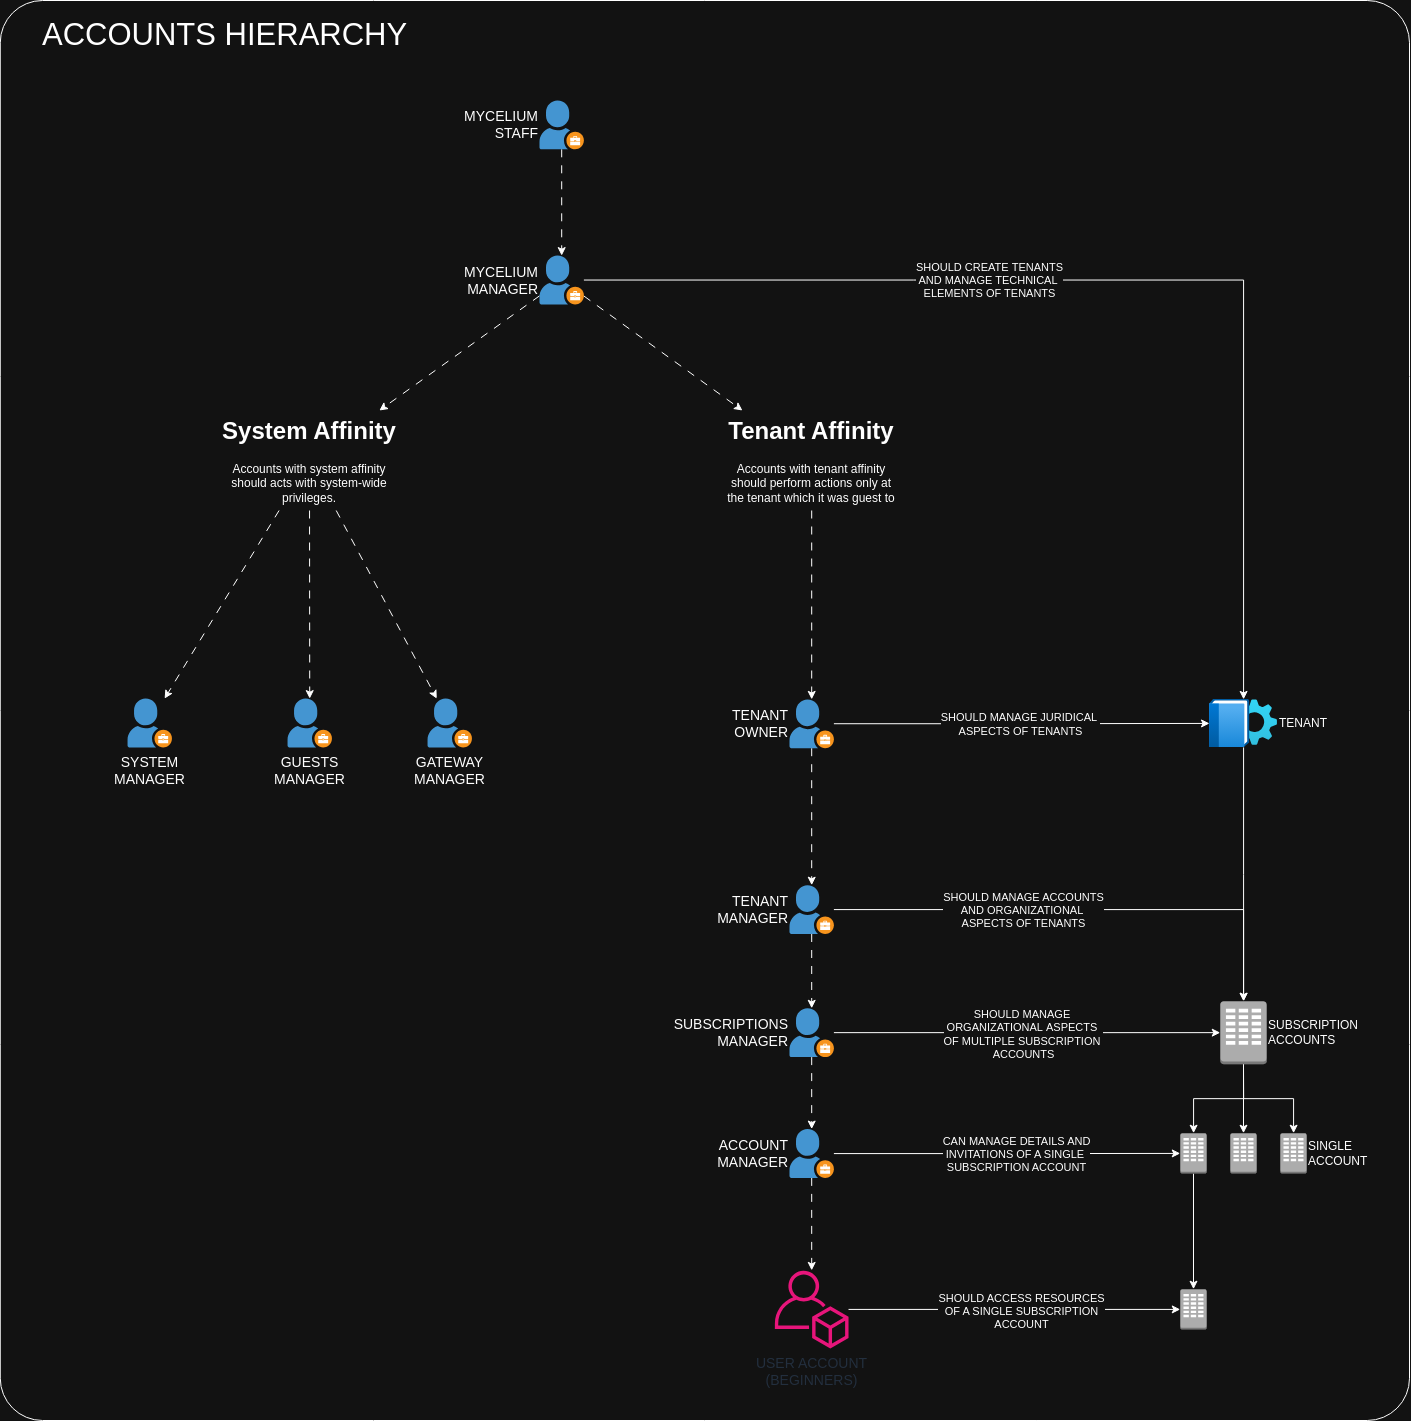

The diagram above was exported from draw.io. Its source (the exported page's mxGraphModel, read from the mxfile embedded in the PNG):
<mxGraphModel dx="3191" dy="2292" grid="1" gridSize="10" guides="1" tooltips="1" connect="1" arrows="1" fold="1" page="0" pageScale="1" pageWidth="1500" pageHeight="800" math="0" shadow="0">
  <root>
    <mxCell id="0" />
    <mxCell id="1" parent="0" />
    <mxCell id="iig9EMk6QLJ3KdZxPdn2-1" value="" style="rounded=1;whiteSpace=wrap;html=1;arcSize=3;movable=1;resizable=1;rotatable=1;deletable=1;editable=1;locked=0;connectable=1;" vertex="1" parent="1">
      <mxGeometry x="20.75" y="-340" width="1409.25" height="1420" as="geometry" />
    </mxCell>
    <mxCell id="iig9EMk6QLJ3KdZxPdn2-2" value="&lt;font style=&quot;font-size: 31px;&quot;&gt;ACCOUNTS HIERARCHY&lt;/font&gt;" style="text;html=1;align=left;verticalAlign=middle;whiteSpace=wrap;rounded=0;movable=1;resizable=1;rotatable=1;deletable=1;editable=1;locked=0;connectable=1;" vertex="1" parent="1">
      <mxGeometry x="60.75" y="-320.6" width="517" height="30" as="geometry" />
    </mxCell>
    <mxCell id="vFki1-GnmfY4vZ-Kzhqf-1" style="edgeStyle=none;rounded=0;orthogonalLoop=1;jettySize=auto;html=1;flowAnimation=1;" edge="1" parent="1" source="vFki1-GnmfY4vZ-Kzhqf-2" target="vFki1-GnmfY4vZ-Kzhqf-11">
      <mxGeometry relative="1" as="geometry" />
    </mxCell>
    <mxCell id="vFki1-GnmfY4vZ-Kzhqf-2" value="MYCELIUM&lt;div&gt;STAFF&lt;/div&gt;" style="shadow=0;dashed=0;html=1;strokeColor=none;fillColor=#4495D1;labelPosition=left;verticalLabelPosition=middle;verticalAlign=middle;align=right;outlineConnect=0;shape=mxgraph.veeam.company_owner;movable=1;resizable=1;rotatable=1;deletable=1;editable=1;locked=0;connectable=1;fontSize=14;" vertex="1" parent="1">
      <mxGeometry x="560" y="-240.00000000000003" width="44.4" height="48.8" as="geometry" />
    </mxCell>
    <mxCell id="vFki1-GnmfY4vZ-Kzhqf-3" style="edgeStyle=none;rounded=0;orthogonalLoop=1;jettySize=auto;html=1;fontSize=14;flowAnimation=1;" edge="1" parent="1" source="vFki1-GnmfY4vZ-Kzhqf-6" target="vFki1-GnmfY4vZ-Kzhqf-21">
      <mxGeometry relative="1" as="geometry" />
    </mxCell>
    <mxCell id="vFki1-GnmfY4vZ-Kzhqf-4" style="edgeStyle=orthogonalEdgeStyle;rounded=0;orthogonalLoop=1;jettySize=auto;html=1;" edge="1" parent="1" source="vFki1-GnmfY4vZ-Kzhqf-6" target="vFki1-GnmfY4vZ-Kzhqf-39">
      <mxGeometry relative="1" as="geometry" />
    </mxCell>
    <mxCell id="vFki1-GnmfY4vZ-Kzhqf-5" value="SHOULD MANAGE JURIDICAL&amp;nbsp;&lt;div&gt;ASPECTS OF TENANTS&lt;/div&gt;" style="edgeLabel;html=1;align=center;verticalAlign=middle;resizable=0;points=[];" vertex="1" connectable="0" parent="vFki1-GnmfY4vZ-Kzhqf-4">
      <mxGeometry x="-0.0067" relative="1" as="geometry">
        <mxPoint as="offset" />
      </mxGeometry>
    </mxCell>
    <mxCell id="vFki1-GnmfY4vZ-Kzhqf-6" value="TENANT&lt;div&gt;OWNER&lt;/div&gt;" style="shadow=0;dashed=0;html=1;strokeColor=none;fillColor=#4495D1;labelPosition=left;verticalLabelPosition=middle;verticalAlign=middle;align=right;outlineConnect=0;shape=mxgraph.veeam.company_owner;movable=1;resizable=1;rotatable=1;deletable=1;editable=1;locked=0;connectable=1;fontSize=14;" vertex="1" parent="1">
      <mxGeometry x="810" y="358.9" width="44.4" height="48.8" as="geometry" />
    </mxCell>
    <mxCell id="vFki1-GnmfY4vZ-Kzhqf-7" style="edgeStyle=none;rounded=0;orthogonalLoop=1;jettySize=auto;html=1;flowAnimation=1;" edge="1" parent="1" source="vFki1-GnmfY4vZ-Kzhqf-11" target="vFki1-GnmfY4vZ-Kzhqf-29">
      <mxGeometry relative="1" as="geometry" />
    </mxCell>
    <mxCell id="vFki1-GnmfY4vZ-Kzhqf-8" style="edgeStyle=none;rounded=0;orthogonalLoop=1;jettySize=auto;html=1;flowAnimation=1;" edge="1" parent="1" source="vFki1-GnmfY4vZ-Kzhqf-11" target="vFki1-GnmfY4vZ-Kzhqf-34">
      <mxGeometry relative="1" as="geometry" />
    </mxCell>
    <mxCell id="vFki1-GnmfY4vZ-Kzhqf-9" style="edgeStyle=orthogonalEdgeStyle;rounded=0;orthogonalLoop=1;jettySize=auto;html=1;" edge="1" parent="1" source="vFki1-GnmfY4vZ-Kzhqf-11" target="vFki1-GnmfY4vZ-Kzhqf-39">
      <mxGeometry relative="1" as="geometry">
        <Array as="points">
          <mxPoint x="1264" y="-60" />
        </Array>
      </mxGeometry>
    </mxCell>
    <mxCell id="vFki1-GnmfY4vZ-Kzhqf-10" value="SHOULD CREATE&amp;nbsp;&lt;span style=&quot;background-color: light-dark(#ffffff, var(--ge-dark-color, #121212)); color: light-dark(rgb(0, 0, 0), rgb(255, 255, 255));&quot;&gt;TENANTS&lt;/span&gt;&lt;div&gt;&lt;span style=&quot;background-color: light-dark(#ffffff, var(--ge-dark-color, #121212)); color: light-dark(rgb(0, 0, 0), rgb(255, 255, 255));&quot;&gt;AND MANAGE TECHNICAL&amp;nbsp;&lt;/span&gt;&lt;/div&gt;&lt;div&gt;&lt;span style=&quot;background-color: light-dark(#ffffff, var(--ge-dark-color, #121212)); color: light-dark(rgb(0, 0, 0), rgb(255, 255, 255));&quot;&gt;ELEMENTS&amp;nbsp;&lt;/span&gt;&lt;span style=&quot;background-color: light-dark(#ffffff, var(--ge-dark-color, #121212)); color: light-dark(rgb(0, 0, 0), rgb(255, 255, 255));&quot;&gt;OF TENANTS&lt;/span&gt;&lt;/div&gt;" style="edgeLabel;html=1;align=center;verticalAlign=middle;resizable=0;points=[];" vertex="1" connectable="0" parent="vFki1-GnmfY4vZ-Kzhqf-9">
      <mxGeometry x="-0.2496" relative="1" as="geometry">
        <mxPoint as="offset" />
      </mxGeometry>
    </mxCell>
    <mxCell id="vFki1-GnmfY4vZ-Kzhqf-11" value="MYCELIUM&lt;div&gt;MANAGER&lt;/div&gt;" style="shadow=0;dashed=0;html=1;strokeColor=none;fillColor=#4495D1;labelPosition=left;verticalLabelPosition=middle;verticalAlign=middle;align=right;outlineConnect=0;shape=mxgraph.veeam.company_owner;movable=1;resizable=1;rotatable=1;deletable=1;editable=1;locked=0;connectable=1;fontSize=14;" vertex="1" parent="1">
      <mxGeometry x="560" y="-84.90000000000003" width="44.4" height="48.8" as="geometry" />
    </mxCell>
    <mxCell id="vFki1-GnmfY4vZ-Kzhqf-12" style="edgeStyle=none;rounded=0;orthogonalLoop=1;jettySize=auto;html=1;fontSize=14;flowAnimation=1;" edge="1" parent="1" source="vFki1-GnmfY4vZ-Kzhqf-15" target="vFki1-GnmfY4vZ-Kzhqf-25">
      <mxGeometry relative="1" as="geometry" />
    </mxCell>
    <mxCell id="vFki1-GnmfY4vZ-Kzhqf-13" style="edgeStyle=orthogonalEdgeStyle;rounded=0;orthogonalLoop=1;jettySize=auto;html=1;" edge="1" parent="1" source="vFki1-GnmfY4vZ-Kzhqf-15" target="vFki1-GnmfY4vZ-Kzhqf-43">
      <mxGeometry relative="1" as="geometry" />
    </mxCell>
    <mxCell id="vFki1-GnmfY4vZ-Kzhqf-14" value="SHOULD MANAGE&amp;nbsp;&lt;div&gt;ORGANIZATIONAL&amp;nbsp;&lt;span style=&quot;background-color: light-dark(#ffffff, var(--ge-dark-color, #121212)); color: light-dark(rgb(0, 0, 0), rgb(255, 255, 255));&quot;&gt;ASPECTS&amp;nbsp;&lt;/span&gt;&lt;/div&gt;&lt;div&gt;&lt;span style=&quot;background-color: light-dark(#ffffff, var(--ge-dark-color, #121212)); color: light-dark(rgb(0, 0, 0), rgb(255, 255, 255));&quot;&gt;OF MULTIPLE SUBSCRIPTION&amp;nbsp;&lt;/span&gt;&lt;/div&gt;&lt;div&gt;&lt;span style=&quot;background-color: light-dark(#ffffff, var(--ge-dark-color, #121212)); color: light-dark(rgb(0, 0, 0), rgb(255, 255, 255));&quot;&gt;ACCOUNTS&lt;/span&gt;&lt;/div&gt;" style="edgeLabel;html=1;align=center;verticalAlign=middle;resizable=0;points=[];" vertex="1" connectable="0" parent="vFki1-GnmfY4vZ-Kzhqf-13">
      <mxGeometry x="-0.0213" y="-1" relative="1" as="geometry">
        <mxPoint as="offset" />
      </mxGeometry>
    </mxCell>
    <mxCell id="vFki1-GnmfY4vZ-Kzhqf-15" value="SUBSCRIPTIONS&lt;div&gt;MANAGER&lt;/div&gt;" style="shadow=0;dashed=0;html=1;strokeColor=none;fillColor=#4495D1;labelPosition=left;verticalLabelPosition=middle;verticalAlign=middle;align=right;outlineConnect=0;shape=mxgraph.veeam.company_owner;movable=1;resizable=1;rotatable=1;deletable=1;editable=1;locked=0;connectable=1;fontSize=14;" vertex="1" parent="1">
      <mxGeometry x="810" y="667.8000000000001" width="44.4" height="48.8" as="geometry" />
    </mxCell>
    <mxCell id="vFki1-GnmfY4vZ-Kzhqf-16" value="SYSTEM&lt;div&gt;MANAGER&lt;/div&gt;" style="shadow=0;dashed=0;html=1;strokeColor=none;fillColor=#4495D1;labelPosition=center;verticalLabelPosition=bottom;verticalAlign=top;align=center;outlineConnect=0;shape=mxgraph.veeam.company_owner;movable=1;resizable=1;rotatable=1;deletable=1;editable=1;locked=0;connectable=1;fontSize=14;" vertex="1" parent="1">
      <mxGeometry x="148.05" y="358.09999999999997" width="44.4" height="48.8" as="geometry" />
    </mxCell>
    <mxCell id="vFki1-GnmfY4vZ-Kzhqf-17" value="GUESTS&lt;div&gt;MANAGER&lt;/div&gt;" style="shadow=0;dashed=0;html=1;strokeColor=none;fillColor=#4495D1;labelPosition=center;verticalLabelPosition=bottom;verticalAlign=top;align=center;outlineConnect=0;shape=mxgraph.veeam.company_owner;movable=1;resizable=1;rotatable=1;deletable=1;editable=1;locked=0;connectable=1;fontSize=14;" vertex="1" parent="1">
      <mxGeometry x="308.05" y="358.09999999999997" width="44.4" height="48.8" as="geometry" />
    </mxCell>
    <mxCell id="vFki1-GnmfY4vZ-Kzhqf-18" style="edgeStyle=none;rounded=0;orthogonalLoop=1;jettySize=auto;html=1;fontSize=14;flowAnimation=1;" edge="1" parent="1" source="vFki1-GnmfY4vZ-Kzhqf-21" target="vFki1-GnmfY4vZ-Kzhqf-15">
      <mxGeometry relative="1" as="geometry" />
    </mxCell>
    <mxCell id="vFki1-GnmfY4vZ-Kzhqf-19" style="edgeStyle=orthogonalEdgeStyle;rounded=0;orthogonalLoop=1;jettySize=auto;html=1;" edge="1" parent="1" source="vFki1-GnmfY4vZ-Kzhqf-21" target="vFki1-GnmfY4vZ-Kzhqf-43">
      <mxGeometry relative="1" as="geometry" />
    </mxCell>
    <mxCell id="vFki1-GnmfY4vZ-Kzhqf-20" value="SHOULD MANAGE ACCOUNTS&lt;div&gt;AND ORGANIZATIONAL&amp;nbsp;&lt;/div&gt;&lt;div&gt;ASPECTS&amp;nbsp;&lt;span style=&quot;background-color: light-dark(#ffffff, var(--ge-dark-color, #121212)); color: light-dark(rgb(0, 0, 0), rgb(255, 255, 255));&quot;&gt;OF TENANTS&lt;/span&gt;&lt;/div&gt;" style="edgeLabel;html=1;align=center;verticalAlign=middle;resizable=0;points=[];" vertex="1" connectable="0" parent="vFki1-GnmfY4vZ-Kzhqf-19">
      <mxGeometry x="-0.0301" relative="1" as="geometry">
        <mxPoint x="-54" as="offset" />
      </mxGeometry>
    </mxCell>
    <mxCell id="vFki1-GnmfY4vZ-Kzhqf-21" value="TENANT&lt;div&gt;MANAGER&lt;/div&gt;" style="shadow=0;dashed=0;html=1;strokeColor=none;fillColor=#4495D1;labelPosition=left;verticalLabelPosition=middle;verticalAlign=middle;align=right;outlineConnect=0;shape=mxgraph.veeam.company_owner;movable=1;resizable=1;rotatable=1;deletable=1;editable=1;locked=0;connectable=1;fontSize=14;" vertex="1" parent="1">
      <mxGeometry x="810" y="544.7" width="44.4" height="48.8" as="geometry" />
    </mxCell>
    <mxCell id="vFki1-GnmfY4vZ-Kzhqf-22" style="edgeStyle=none;rounded=0;orthogonalLoop=1;jettySize=auto;html=1;flowAnimation=1;" edge="1" parent="1" source="vFki1-GnmfY4vZ-Kzhqf-25" target="vFki1-GnmfY4vZ-Kzhqf-37">
      <mxGeometry relative="1" as="geometry">
        <mxPoint x="832.2000000000003" y="884.0999999999999" as="targetPoint" />
      </mxGeometry>
    </mxCell>
    <mxCell id="vFki1-GnmfY4vZ-Kzhqf-23" style="edgeStyle=orthogonalEdgeStyle;rounded=0;orthogonalLoop=1;jettySize=auto;html=1;" edge="1" parent="1" source="vFki1-GnmfY4vZ-Kzhqf-25" target="vFki1-GnmfY4vZ-Kzhqf-45">
      <mxGeometry relative="1" as="geometry" />
    </mxCell>
    <mxCell id="vFki1-GnmfY4vZ-Kzhqf-24" value="CAN MANAGE DETAILS AND&lt;div&gt;INVITATIONS OF A SINGLE&amp;nbsp;&lt;/div&gt;&lt;div&gt;SUBSCRIPTION ACCOUNT&lt;/div&gt;" style="edgeLabel;html=1;align=center;verticalAlign=middle;resizable=0;points=[];" vertex="1" connectable="0" parent="vFki1-GnmfY4vZ-Kzhqf-23">
      <mxGeometry x="0.0522" relative="1" as="geometry">
        <mxPoint as="offset" />
      </mxGeometry>
    </mxCell>
    <mxCell id="vFki1-GnmfY4vZ-Kzhqf-25" value="ACCOUNT&lt;div&gt;MANAGER&lt;/div&gt;" style="shadow=0;dashed=0;html=1;strokeColor=none;fillColor=#4495D1;labelPosition=left;verticalLabelPosition=middle;verticalAlign=middle;align=right;outlineConnect=0;shape=mxgraph.veeam.company_owner;movable=1;resizable=1;rotatable=1;deletable=1;editable=1;locked=0;connectable=1;fontSize=14;" vertex="1" parent="1">
      <mxGeometry x="810" y="788.6" width="44.4" height="48.8" as="geometry" />
    </mxCell>
    <mxCell id="vFki1-GnmfY4vZ-Kzhqf-26" value="GATEWAY&lt;div&gt;MANAGER&lt;/div&gt;" style="shadow=0;dashed=0;html=1;strokeColor=none;fillColor=#4495D1;labelPosition=center;verticalLabelPosition=bottom;verticalAlign=top;align=center;outlineConnect=0;shape=mxgraph.veeam.company_owner;movable=1;resizable=1;rotatable=1;deletable=1;editable=1;locked=0;connectable=1;fontSize=14;" vertex="1" parent="1">
      <mxGeometry x="448.05" y="358.09999999999997" width="44.4" height="48.8" as="geometry" />
    </mxCell>
    <mxCell id="vFki1-GnmfY4vZ-Kzhqf-28" style="edgeStyle=none;rounded=0;orthogonalLoop=1;jettySize=auto;html=1;flowAnimation=1;" edge="1" parent="1" source="vFki1-GnmfY4vZ-Kzhqf-29" target="vFki1-GnmfY4vZ-Kzhqf-6">
      <mxGeometry relative="1" as="geometry" />
    </mxCell>
    <mxCell id="vFki1-GnmfY4vZ-Kzhqf-29" value="&lt;h1 style=&quot;margin-top: 0px;&quot;&gt;Tenant Affinity&lt;/h1&gt;&lt;p&gt;Accounts with tenant affinity should perform actions only at the tenant which it was guest to&lt;/p&gt;" style="text;html=1;whiteSpace=wrap;overflow=hidden;rounded=0;align=center;" vertex="1" parent="1">
      <mxGeometry x="742.2" y="70" width="180" height="100" as="geometry" />
    </mxCell>
    <mxCell id="vFki1-GnmfY4vZ-Kzhqf-30" style="edgeStyle=none;rounded=0;orthogonalLoop=1;jettySize=auto;html=1;flowAnimation=1;" edge="1" parent="1" source="vFki1-GnmfY4vZ-Kzhqf-34" target="vFki1-GnmfY4vZ-Kzhqf-16">
      <mxGeometry relative="1" as="geometry" />
    </mxCell>
    <mxCell id="vFki1-GnmfY4vZ-Kzhqf-31" style="edgeStyle=none;rounded=0;orthogonalLoop=1;jettySize=auto;html=1;flowAnimation=1;" edge="1" parent="1" source="vFki1-GnmfY4vZ-Kzhqf-34" target="vFki1-GnmfY4vZ-Kzhqf-17">
      <mxGeometry relative="1" as="geometry" />
    </mxCell>
    <mxCell id="vFki1-GnmfY4vZ-Kzhqf-32" style="edgeStyle=none;rounded=0;orthogonalLoop=1;jettySize=auto;html=1;flowAnimation=1;" edge="1" parent="1" source="vFki1-GnmfY4vZ-Kzhqf-34" target="vFki1-GnmfY4vZ-Kzhqf-26">
      <mxGeometry relative="1" as="geometry" />
    </mxCell>
    <mxCell id="vFki1-GnmfY4vZ-Kzhqf-34" value="&lt;h1 style=&quot;margin-top: 0px;&quot;&gt;System Affinity&lt;/h1&gt;&lt;p&gt;Accounts with system affinity should acts with system-wide privileges.&lt;/p&gt;" style="text;html=1;whiteSpace=wrap;overflow=hidden;rounded=0;align=center;" vertex="1" parent="1">
      <mxGeometry x="240" y="70" width="180" height="100" as="geometry" />
    </mxCell>
    <mxCell id="vFki1-GnmfY4vZ-Kzhqf-35" style="edgeStyle=orthogonalEdgeStyle;rounded=0;orthogonalLoop=1;jettySize=auto;html=1;" edge="1" parent="1" source="vFki1-GnmfY4vZ-Kzhqf-37" target="vFki1-GnmfY4vZ-Kzhqf-48">
      <mxGeometry relative="1" as="geometry" />
    </mxCell>
    <mxCell id="vFki1-GnmfY4vZ-Kzhqf-36" value="SHOULD ACCESS RESOURCES&lt;div&gt;OF A SINGLE SUBSCRIPTION&lt;/div&gt;&lt;div&gt;ACCOUNT&lt;/div&gt;" style="edgeLabel;html=1;align=center;verticalAlign=middle;resizable=0;points=[];" vertex="1" connectable="0" parent="vFki1-GnmfY4vZ-Kzhqf-35">
      <mxGeometry x="0.0398" y="-1" relative="1" as="geometry">
        <mxPoint as="offset" />
      </mxGeometry>
    </mxCell>
    <mxCell id="vFki1-GnmfY4vZ-Kzhqf-37" value="&lt;font&gt;USER ACCOUNT&lt;/font&gt;&lt;div&gt;&lt;font&gt;(BEGINNERS)&lt;/font&gt;&lt;/div&gt;" style="outlineConnect=0;fontColor=#232F3E;gradientColor=none;fillColor=#E7157B;strokeColor=none;dashed=0;verticalLabelPosition=bottom;verticalAlign=top;align=center;html=1;fontSize=14;fontStyle=0;aspect=fixed;pointerEvents=1;shape=mxgraph.aws4.organizations_account;movable=1;resizable=1;rotatable=1;deletable=1;editable=1;locked=0;connectable=1;" vertex="1" parent="1">
      <mxGeometry x="795.2" y="929.9000000000001" width="74" height="78" as="geometry" />
    </mxCell>
    <mxCell id="vFki1-GnmfY4vZ-Kzhqf-38" style="edgeStyle=orthogonalEdgeStyle;rounded=0;orthogonalLoop=1;jettySize=auto;html=1;" edge="1" parent="1" source="vFki1-GnmfY4vZ-Kzhqf-39" target="vFki1-GnmfY4vZ-Kzhqf-43">
      <mxGeometry relative="1" as="geometry" />
    </mxCell>
    <mxCell id="vFki1-GnmfY4vZ-Kzhqf-39" value="TENANT" style="image;aspect=fixed;html=1;points=[];align=left;fontSize=12;image=img/lib/azure2/identity/Tenant_Properties.svg;movable=1;resizable=1;rotatable=1;deletable=1;editable=1;locked=0;connectable=1;labelPosition=right;verticalLabelPosition=middle;verticalAlign=middle;" vertex="1" parent="1">
      <mxGeometry x="1230" y="358.9" width="68" height="48" as="geometry" />
    </mxCell>
    <mxCell id="vFki1-GnmfY4vZ-Kzhqf-40" style="edgeStyle=orthogonalEdgeStyle;rounded=0;orthogonalLoop=1;jettySize=auto;html=1;exitX=0.5;exitY=1;exitDx=0;exitDy=0;exitPerimeter=0;" edge="1" parent="1" source="vFki1-GnmfY4vZ-Kzhqf-43" target="vFki1-GnmfY4vZ-Kzhqf-45">
      <mxGeometry relative="1" as="geometry" />
    </mxCell>
    <mxCell id="vFki1-GnmfY4vZ-Kzhqf-41" style="edgeStyle=orthogonalEdgeStyle;rounded=0;orthogonalLoop=1;jettySize=auto;html=1;" edge="1" parent="1" source="vFki1-GnmfY4vZ-Kzhqf-43" target="vFki1-GnmfY4vZ-Kzhqf-46">
      <mxGeometry relative="1" as="geometry" />
    </mxCell>
    <mxCell id="vFki1-GnmfY4vZ-Kzhqf-42" style="edgeStyle=orthogonalEdgeStyle;rounded=0;orthogonalLoop=1;jettySize=auto;html=1;exitX=0.5;exitY=1;exitDx=0;exitDy=0;exitPerimeter=0;" edge="1" parent="1" source="vFki1-GnmfY4vZ-Kzhqf-43" target="vFki1-GnmfY4vZ-Kzhqf-47">
      <mxGeometry relative="1" as="geometry" />
    </mxCell>
    <mxCell id="vFki1-GnmfY4vZ-Kzhqf-43" value="SUBSCRIPTION&lt;div&gt;ACCOUNTS&lt;/div&gt;" style="outlineConnect=0;dashed=0;verticalLabelPosition=middle;verticalAlign=middle;align=left;html=1;shape=mxgraph.aws3.assignment_task;fillColor=#ACACAC;gradientColor=none;movable=1;resizable=1;rotatable=1;deletable=1;editable=1;locked=0;connectable=1;labelPosition=right;" vertex="1" parent="1">
      <mxGeometry x="1240.75" y="660.6999999999999" width="46.5" height="63" as="geometry" />
    </mxCell>
    <mxCell id="vFki1-GnmfY4vZ-Kzhqf-44" style="edgeStyle=orthogonalEdgeStyle;rounded=0;orthogonalLoop=1;jettySize=auto;html=1;" edge="1" parent="1" source="vFki1-GnmfY4vZ-Kzhqf-45" target="vFki1-GnmfY4vZ-Kzhqf-48">
      <mxGeometry relative="1" as="geometry" />
    </mxCell>
    <mxCell id="vFki1-GnmfY4vZ-Kzhqf-45" value="" style="outlineConnect=0;dashed=0;verticalLabelPosition=middle;verticalAlign=middle;align=left;html=1;shape=mxgraph.aws3.assignment_task;fillColor=#ACACAC;gradientColor=none;movable=1;resizable=1;rotatable=1;deletable=1;editable=1;locked=0;connectable=1;labelPosition=right;" vertex="1" parent="1">
      <mxGeometry x="1200.75" y="792.7" width="26.5" height="40.4" as="geometry" />
    </mxCell>
    <mxCell id="vFki1-GnmfY4vZ-Kzhqf-46" value="" style="outlineConnect=0;dashed=0;verticalLabelPosition=middle;verticalAlign=middle;align=left;html=1;shape=mxgraph.aws3.assignment_task;fillColor=#ACACAC;gradientColor=none;movable=1;resizable=1;rotatable=1;deletable=1;editable=1;locked=0;connectable=1;labelPosition=right;" vertex="1" parent="1">
      <mxGeometry x="1250.75" y="792.7" width="26.5" height="40.4" as="geometry" />
    </mxCell>
    <mxCell id="vFki1-GnmfY4vZ-Kzhqf-47" value="SINGLE&lt;div&gt;ACCOUNT&lt;/div&gt;" style="outlineConnect=0;dashed=0;verticalLabelPosition=middle;verticalAlign=middle;align=left;html=1;shape=mxgraph.aws3.assignment_task;fillColor=#ACACAC;gradientColor=none;movable=1;resizable=1;rotatable=1;deletable=1;editable=1;locked=0;connectable=1;labelPosition=right;" vertex="1" parent="1">
      <mxGeometry x="1300.75" y="792.7" width="26.5" height="40.4" as="geometry" />
    </mxCell>
    <mxCell id="vFki1-GnmfY4vZ-Kzhqf-48" value="" style="outlineConnect=0;dashed=0;verticalLabelPosition=middle;verticalAlign=middle;align=left;html=1;shape=mxgraph.aws3.assignment_task;fillColor=#ACACAC;gradientColor=none;movable=1;resizable=1;rotatable=1;deletable=1;editable=1;locked=0;connectable=1;labelPosition=right;" vertex="1" parent="1">
      <mxGeometry x="1200.75" y="948.7" width="26.5" height="40.4" as="geometry" />
    </mxCell>
  </root>
</mxGraphModel>